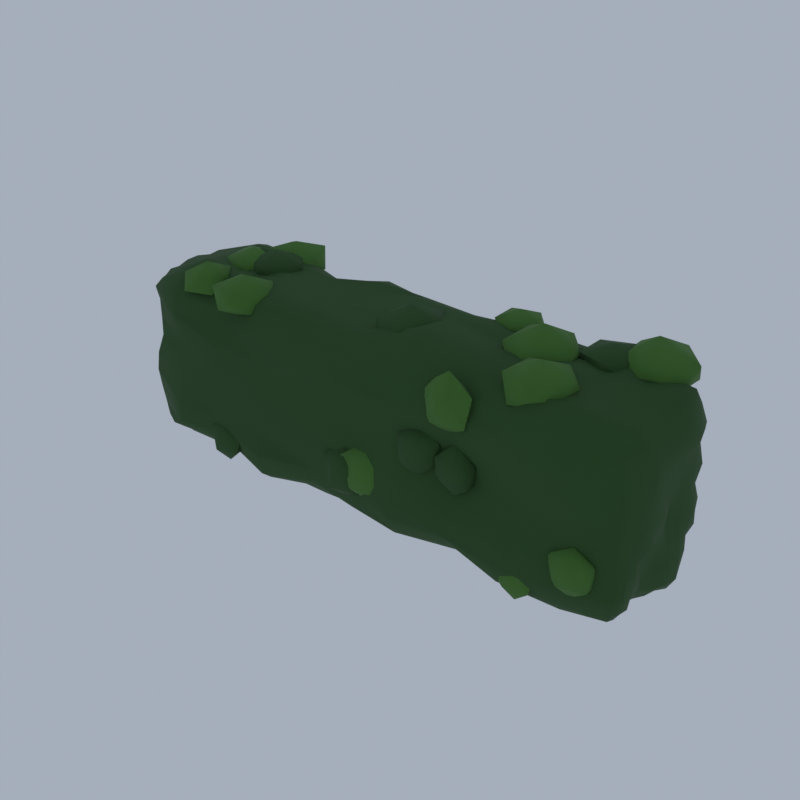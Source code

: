 # Source: A41_hedge_straight.blend  (saved by Blender 5.2.45; exported with 4.5.12 LTS)
import bpy
from mathutils import Matrix  # noqa: F401  (used for matrix-valued properties, if any)

bpy.ops.wm.read_factory_settings(use_empty=True)
scene = bpy.context.scene
scene.name = 'Scene'

# ---- collections
col_collection = bpy.data.collections.new('Collection'); scene.collection.children.link(col_collection)

# ---- materials (node trees are filled in below, after node groups)
mat_leaf_dark_leafygrass = bpy.data.materials.new('leaf_dark|LeafyGrass')
mat_leaf_dark_leafygrass.diffuse_color = (0.0231, 0.07806, 0.01347, 1.0)
mat_leaf_leafygrass = bpy.data.materials.new('leaf|LeafyGrass')
mat_leaf_leafygrass.diffuse_color = (0.05819, 0.1701, 0.0231, 1.0)

# ---- material node trees
mat_leaf_dark_leafygrass.use_nodes = True; mat_leaf_dark_leafygrass.node_tree.nodes.clear()
_N = mat_leaf_dark_leafygrass.node_tree.nodes; _L = mat_leaf_dark_leafygrass.node_tree.links
n0 = _N.new('ShaderNodeBsdfPrincipled'); n0.name = 'Principled BSDF'; n0.location = (-200, 100)
n0.inputs[0].default_value = (0.0231, 0.07806, 0.01347, 1.0)
n0.inputs[2].default_value = 0.9
n0.inputs[10].default_value = 0.005
n1 = _N.new('ShaderNodeOutputMaterial'); n1.name = 'Material Output'; n1.location = (200, 100)
_L.new(n0.outputs[0], n1.inputs[0])
n1.is_active_output = True
mat_leaf_leafygrass.use_nodes = True; mat_leaf_leafygrass.node_tree.nodes.clear()
_N = mat_leaf_leafygrass.node_tree.nodes; _L = mat_leaf_leafygrass.node_tree.links
n0 = _N.new('ShaderNodeBsdfPrincipled'); n0.name = 'Principled BSDF'; n0.location = (-200, 100)
n0.inputs[0].default_value = (0.05819, 0.1701, 0.0231, 1.0)
n0.inputs[2].default_value = 0.9
n0.inputs[10].default_value = 0.005
n1 = _N.new('ShaderNodeOutputMaterial'); n1.name = 'Material Output'; n1.location = (200, 100)
_L.new(n0.outputs[0], n1.inputs[0])
n1.is_active_output = True

# ---- world
world_world = bpy.data.worlds.new('World'); scene.world = world_world
world_world.use_nodes = True; world_world.node_tree.nodes.clear()
_N = world_world.node_tree.nodes; _L = world_world.node_tree.links
n0 = _N.new('ShaderNodeOutputWorld'); n0.name = 'World Output'; n0.location = (200, 100)
n1 = _N.new('ShaderNodeBackground'); n1.name = 'Background'; n1.location = (-200, 100)
n1.inputs[0].default_value = (0.42, 0.47, 0.55, 1.0)
n1.inputs[1].default_value = 0.9
_L.new(n1.outputs[0], n0.inputs[0])
n0.is_active_output = True
world_world.color = (0.05088, 0.05088, 0.05088)
world_world.sun_shadow_jitter_overblur = 0.0

# ---- meshes
me_hedge_straight = bpy.data.meshes.new('hedge_straight')
me_hedge_straight.from_pydata([(-5.69, -1.277, 0.5018), (-5.648, -1.235, 4.042), (-5.582, 0.997, 0.6104), (-5.546, 0.9607, 3.94), (5.686, -1.271, 0.5086), (5.571, -1.156, 3.964), (5.622, 1.035, 0.5726), (5.674, 1.087, 4.066), (-5.636, 0.8806, 0.5565), (-5.678, 0.7223, 0.5145), (-5.706, 0.5141, 0.4859), (-5.725, 0.2141, 0.4671), (-5.795, -0.08588, 0.3973), (-5.843, -0.3859, 0.3494), (-5.894, -0.6859, 0.2981), (-5.834, -0.9386, 0.3587), (-5.767, -1.137, 0.4254), (-5.748, -1.335, 0.7389), (-5.775, -1.362, 1.033), (-5.819, -1.406, 1.453), (-5.856, -1.443, 1.873), (-5.821, -1.408, 2.293), (-5.722, -1.309, 2.713), (-5.715, -1.302, 3.133), (-5.716, -1.303, 3.553), (-5.763, -1.35, 3.855), (-5.677, -1.079, 4.071), (-5.74, -0.9119, 4.134), (-5.736, -0.6859, 4.13), (-5.792, -0.3859, 4.186), (-5.802, -0.08588, 4.197), (-5.752, 0.2141, 4.147), (-5.773, 0.5141, 4.168), (-5.714, 0.7326, 4.108), (-5.616, 0.868, 4.01), (-5.655, 1.07, 3.801), (-5.737, 1.152, 3.553), (-5.837, 1.253, 3.133), (-5.861, 1.277, 2.713), (-5.735, 1.15, 2.293), (-5.81, 1.225, 1.873), (-5.829, 1.244, 1.453), (-5.792, 1.208, 1.033), (-5.691, 1.106, 0.7673), (4.801, 1.257, 0.3501), (3.601, 1.072, 0.5353), (2.401, 1.196, 0.4114), (1.201, 1.112, 0.4949), (0.001062, 1.204, 0.4033), (-1.199, 1.213, 0.3943), (-2.399, 1.163, 0.4448), (-3.599, 1.298, 0.3093), (-4.799, 1.356, 0.2518), (-4.799, 1.212, 4.192), (-3.599, 1.236, 4.216), (-2.399, 1.042, 4.022), (-1.199, 1.248, 4.227), (0.001062, 1.127, 4.106), (1.201, 1.116, 4.096), (2.401, 1.205, 4.184), (3.601, 1.181, 4.161), (4.801, 1.109, 4.088), (5.747, 1.16, 3.846), (5.818, 1.231, 3.553), (5.803, 1.216, 3.133), (5.865, 1.278, 2.713), (5.835, 1.248, 2.293), (5.916, 1.329, 1.873), (5.899, 1.313, 1.453), (5.74, 1.153, 1.033), (5.665, 1.078, 0.7816), (5.72, -1.105, 0.474), (5.71, -0.9028, 0.4842), (5.652, -0.6859, 0.5421), (5.697, -0.3859, 0.4975), (5.773, -0.08588, 0.4211), (5.813, 0.2141, 0.3812), (5.897, 0.5141, 0.2973), (5.879, 0.7792, 0.3154), (5.749, 0.952, 0.4455), (5.775, 0.9686, 4.167), (5.854, 0.772, 4.246), (5.875, 0.5141, 4.268), (5.863, 0.2141, 4.255), (5.769, -0.08588, 4.161), (5.711, -0.3859, 4.103), (5.707, -0.6859, 4.099), (5.699, -0.8996, 4.091), (5.624, -1.043, 4.016), (5.664, -1.249, 3.805), (5.669, -1.254, 3.553), (5.717, -1.302, 3.133), (5.786, -1.371, 2.713), (5.789, -1.374, 2.293), (5.793, -1.378, 1.873), (5.824, -1.408, 1.453), (5.853, -1.438, 1.033), (5.752, -1.336, 0.738), (-4.799, -1.251, 0.5278), (-3.599, -1.251, 0.5286), (-2.399, -1.413, 0.3661), (-1.199, -1.244, 0.5356), (0.001062, -1.294, 0.4849), (1.201, -1.318, 0.4608), (2.401, -1.237, 0.5418), (3.601, -1.378, 0.4015), (4.801, -1.373, 0.4066), (4.801, -1.401, 4.208), (3.601, -1.342, 4.15), (2.401, -1.232, 4.04), (1.201, -1.416, 4.224), (0.001062, -1.315, 4.123), (-1.199, -1.339, 4.147), (-2.399, -1.476, 4.284), (-3.599, -1.278, 4.085), (-4.799, -1.415, 4.222), (4.801, 1.011, 4.234), (4.801, 0.8119, 4.386), (4.801, 0.5141, 4.407), (4.801, 0.2141, 4.36), (4.801, -0.08588, 4.304), (4.801, -0.3859, 4.294), (4.801, -0.6859, 4.267), (4.801, -0.9548, 4.285), (4.801, -1.237, 4.318), (3.601, 1.043, 4.283), (3.601, 0.8005, 4.346), (3.601, 0.5141, 4.309), (3.601, 0.2141, 4.372), (3.601, -0.08588, 4.404), (3.601, -0.3859, 4.348), (3.601, -0.6859, 4.335), (3.601, -0.9722, 4.345), (3.601, -1.214, 4.282), (2.401, 1.06, 4.309), (2.401, 0.8034, 4.356), (2.401, 0.5141, 4.352), (2.401, 0.2141, 4.263), (2.401, -0.08588, 4.369), (2.401, -0.3859, 4.385), (2.401, -0.6859, 4.354), (2.401, -0.9422, 4.24), (2.401, -1.104, 4.11), (1.201, 0.9758, 4.178), (1.201, 0.8008, 4.347), (1.201, 0.5141, 4.453), (1.201, 0.2141, 4.486), (1.201, -0.08588, 4.516), (1.201, -0.3859, 4.577), (1.201, -0.6859, 4.588), (1.201, -1.015, 4.497), (1.201, -1.249, 4.336), (0.001062, 1.012, 4.234), (0.001062, 0.8156, 4.398), (0.001062, 0.5141, 4.47), (0.001062, 0.2141, 4.449), (0.001062, -0.08588, 4.403), (0.001062, -0.3859, 4.303), (0.001062, -0.6859, 4.24), (0.001062, -0.9651, 4.32), (0.001062, -1.187, 4.239), (-1.199, 1.093, 4.361), (-1.199, 0.8248, 4.431), (-1.199, 0.5141, 4.312), (-1.199, 0.2141, 4.255), (-1.199, -0.08588, 4.271), (-1.199, -0.3859, 4.291), (-1.199, -0.6859, 4.314), (-1.199, -0.9537, 4.281), (-1.199, -1.157, 4.193), (-2.399, 0.9315, 4.109), (-2.399, 0.7584, 4.198), (-2.399, 0.5141, 4.32), (-2.399, 0.2141, 4.367), (-2.399, -0.08588, 4.429), (-2.399, -0.3859, 4.439), (-2.399, -0.6859, 4.471), (-2.399, -1.005, 4.46), (-2.399, -1.297, 4.41), (-3.599, 1.063, 4.314), (-3.599, 0.8288, 4.445), (-3.599, 0.5141, 4.513), (-3.599, 0.2141, 4.461), (-3.599, -0.08588, 4.426), (-3.599, -0.3859, 4.367), (-3.599, -0.6859, 4.362), (-3.599, -0.9504, 4.269), (-3.599, -1.161, 4.198), (-4.799, 1.092, 4.359), (-4.799, 0.8285, 4.444), (-4.799, 0.5141, 4.396), (-4.799, 0.2141, 4.427), (-4.799, -0.08588, 4.412), (-4.799, -0.3859, 4.426), (-4.799, -0.6859, 4.525), (-4.799, -1.009, 4.475), (-4.799, -1.263, 4.358), (-4.799, 1.183, 0.08591), (-4.799, 0.8693, 0.0), (-4.799, 0.5141, 0.06208), (-4.799, 0.2141, 0.132), (-4.799, -0.08588, 0.1552), (-4.799, -0.3859, 0.2332), (-4.799, -0.6859, 0.2857), (-4.799, -0.948, 0.326), (-4.799, -1.13, 0.4363), (-3.599, 1.12, 0.1845), (-3.599, 0.8351, 0.1198), (-3.599, 0.5141, 0.1675), (-3.599, 0.2141, 0.2106), (-3.599, -0.08588, 0.3051), (-3.599, -0.3859, 0.4039), (-3.599, -0.6859, 0.4169), (-3.599, -0.9444, 0.3385), (-3.599, -1.141, 0.4192), (-2.399, 1.024, 0.3332), (-2.399, 0.8126, 0.1987), (-2.399, 0.5141, 0.1024), (-2.399, 0.2141, 0.145), (-2.399, -0.08588, 0.1804), (-2.399, -0.3859, 0.1866), (-2.399, -0.6859, 0.2396), (-2.399, -0.9761, 0.2274), (-2.399, -1.229, 0.2824), (-1.199, 1.023, 0.3348), (-1.199, 0.7739, 0.3341), (-1.199, 0.5141, 0.3742), (-1.199, 0.2141, 0.3833), (-1.199, -0.08588, 0.3118), (-1.199, -0.3859, 0.2215), (-1.199, -0.6859, 0.1628), (-1.199, -0.9748, 0.2322), (-1.199, -1.123, 0.4462), (0.001062, 1.054, 0.2864), (0.001062, 0.8065, 0.2199), (0.001062, 0.5141, 0.114), (0.001062, 0.2141, 0.04764), (0.001062, -0.08588, 0.09812), (0.001062, -0.3859, 0.1123), (0.001062, -0.6859, 0.2056), (0.001062, -0.9476, 0.3272), (0.001062, -1.135, 0.4287), (1.201, 1.045, 0.3001), (1.201, 0.8374, 0.1117), (1.201, 0.5141, 0.09728), (1.201, 0.2141, 0.1834), (1.201, -0.08588, 0.2723), (1.201, -0.3859, 0.3506), (1.201, -0.6859, 0.2945), (1.201, -0.9438, 0.3406), (1.201, -1.148, 0.4078), (2.401, 1.098, 0.219), (2.401, 0.8425, 0.09412), (2.401, 0.5141, 0.1558), (2.401, 0.2141, 0.2047), (2.401, -0.08588, 0.2136), (2.401, -0.3859, 0.2827), (2.401, -0.6859, 0.3072), (2.401, -0.9138, 0.4455), (2.401, -1.1, 0.4832), (3.601, 0.9351, 0.4719), (3.601, 0.7509, 0.4145), (3.601, 0.5141, 0.3938), (3.601, 0.2141, 0.2918), (3.601, -0.08588, 0.2967), (3.601, -0.3859, 0.2938), (3.601, -0.6859, 0.319), (3.601, -0.9672, 0.2589), (3.601, -1.214, 0.3055), (4.801, 1.113, 0.1952), (4.801, 0.8447, 0.08634), (4.801, 0.5141, 0.08462), (4.801, 0.2141, 0.1723), (4.801, -0.08588, 0.2251), (4.801, -0.3859, 0.246), (4.801, -0.6859, 0.2985), (4.801, -0.9743, 0.2338), (4.801, -1.217, 0.3007), (4.801, -1.529, 0.6419), (3.601, -1.632, 0.5901), (2.401, -1.388, 0.7123), (1.201, -1.609, 0.602), (0.001062, -1.507, 0.6529), (-1.199, -1.377, 0.7176), (-2.399, -1.666, 0.5734), (-3.599, -1.383, 0.7148), (-4.799, -1.458, 0.6771), (4.801, -1.688, 1.033), (3.601, -1.833, 1.033), (2.401, -1.648, 1.033), (1.201, -1.833, 1.033), (0.001062, -1.532, 1.033), (-1.199, -1.426, 1.033), (-2.399, -1.771, 1.033), (-3.599, -1.506, 1.033), (-4.799, -1.776, 1.033), (4.801, -1.614, 1.453), (3.601, -1.784, 1.453), (2.401, -1.566, 1.453), (1.201, -1.825, 1.453), (0.001062, -1.679, 1.453), (-1.199, -1.577, 1.453), (-2.399, -1.654, 1.453), (-3.599, -1.713, 1.453), (-4.799, -1.751, 1.453), (4.801, -1.569, 1.873), (3.601, -1.618, 1.873), (2.401, -1.424, 1.873), (1.201, -1.796, 1.873), (0.001062, -1.653, 1.873), (-1.199, -1.624, 1.873), (-2.399, -1.694, 1.873), (-3.599, -1.748, 1.873), (-4.799, -1.601, 1.873), (4.801, -1.638, 2.293), (3.601, -1.496, 2.293), (2.401, -1.376, 2.293), (1.201, -1.709, 2.293), (0.001062, -1.583, 2.293), (-1.199, -1.795, 2.293), (-2.399, -1.686, 2.293), (-3.599, -1.681, 2.293), (-4.799, -1.498, 2.293), (4.801, -1.699, 2.713), (3.601, -1.56, 2.713), (2.401, -1.446, 2.713), (1.201, -1.633, 2.713), (0.001062, -1.634, 2.713), (-1.199, -1.706, 2.713), (-2.399, -1.638, 2.713), (-3.599, -1.714, 2.713), (-4.799, -1.406, 2.713), (4.801, -1.727, 3.133), (3.601, -1.664, 3.133), (2.401, -1.578, 3.133), (1.201, -1.673, 3.133), (0.001062, -1.72, 3.133), (-1.199, -1.666, 3.133), (-2.399, -1.633, 3.133), (-3.599, -1.622, 3.133), (-4.799, -1.558, 3.133), (4.801, -1.655, 3.553), (3.601, -1.629, 3.553), (2.401, -1.664, 3.553), (1.201, -1.821, 3.553), (0.001062, -1.781, 3.553), (-1.199, -1.678, 3.553), (-2.399, -1.67, 3.553), (-3.599, -1.403, 3.553), (-4.799, -1.696, 3.553), (4.801, -1.52, 3.94), (3.601, -1.491, 3.926), (2.401, -1.423, 3.892), (1.201, -1.641, 4.001), (0.001062, -1.532, 3.946), (-1.199, -1.567, 3.964), (-2.399, -1.62, 3.99), (-3.599, -1.336, 3.849), (-4.799, -1.62, 3.991), (5.794, 0.9809, 0.7169), (5.968, 0.8047, 0.6298), (6.06, 0.5141, 0.5839), (6.01, 0.2141, 0.6089), (5.929, -0.08588, 0.6493), (5.789, -0.3859, 0.7191), (5.776, -0.6859, 0.7259), (5.88, -0.9512, 0.674), (5.852, -1.19, 0.6877), (5.844, 1.013, 1.033), (6.014, 0.8177, 1.033), (6.057, 0.5141, 1.033), (6.002, 0.2141, 1.033), (5.874, -0.08588, 1.033), (5.819, -0.3859, 1.033), (5.898, -0.6859, 1.033), (5.941, -0.9686, 1.033), (5.934, -1.243, 1.033), (6.001, 1.114, 1.453), (5.998, 0.8133, 1.453), (5.997, 0.5141, 1.453), (5.948, 0.2141, 1.453), (5.915, -0.08588, 1.453), (5.858, -0.3859, 1.453), (5.874, -0.6859, 1.453), (5.983, -0.9808, 1.453), (5.957, -1.258, 1.453), (5.987, 1.105, 1.873), (6.046, 0.8269, 1.873), (5.989, 0.5141, 1.873), (5.855, 0.2141, 1.873), (5.966, -0.08588, 1.873), (5.976, -0.3859, 1.873), (6.084, -0.6859, 1.873), (5.95, -0.9713, 1.873), (5.863, -1.197, 1.873), (5.935, 1.072, 2.293), (5.949, 0.7991, 2.293), (5.917, 0.5141, 2.293), (5.897, 0.2141, 2.293), (6.007, -0.08588, 2.293), (6.066, -0.3859, 2.293), (6.046, -0.6859, 2.293), (5.989, -0.9826, 2.293), (5.86, -1.195, 2.293), (6.003, 1.115, 2.713), (5.997, 0.813, 2.713), (5.942, 0.5141, 2.713), (5.994, 0.2141, 2.713), (5.957, -0.08588, 2.713), (6.021, -0.3859, 2.713), (6.033, -0.6859, 2.713), (5.957, -0.9733, 2.713), (5.844, -1.185, 2.713), (5.932, 1.069, 3.133), (6.002, 0.8144, 3.133), (6.003, 0.5141, 3.133), (5.988, 0.2141, 3.133), (5.99, -0.08588, 3.133), (6.015, -0.3859, 3.133), (6.039, -0.6859, 3.133), (5.937, -0.9677, 3.133), (5.823, -1.171, 3.133), (5.981, 1.101, 3.553), (6.08, 0.8368, 3.553), (6.154, 0.5141, 3.553), (6.134, 0.2141, 3.553), (6.106, -0.08588, 3.553), (6.037, -0.3859, 3.553), (5.989, -0.6859, 3.553), (5.849, -0.9423, 3.553), (5.742, -1.119, 3.553), (5.877, 1.035, 3.911), (5.956, 0.8012, 3.951), (6.01, 0.5141, 3.978), (6.052, 0.2141, 3.999), (5.967, -0.08588, 3.956), (5.908, -0.3859, 3.927), (5.89, -0.6859, 3.918), (5.87, -0.9484, 3.908), (5.756, -1.128, 3.851), (-4.799, 1.486, 0.5773), (-3.599, 1.402, 0.6193), (-2.399, 1.328, 0.6563), (-1.199, 1.381, 0.6301), (0.001062, 1.252, 0.6941), (1.201, 1.237, 0.7021), (2.401, 1.276, 0.6823), (3.601, 1.221, 0.7097), (4.801, 1.303, 0.6688), (-4.799, 1.43, 1.033), (-3.599, 1.454, 1.033), (-2.399, 1.358, 1.033), (-1.199, 1.53, 1.033), (0.001062, 1.23, 1.033), (1.201, 1.326, 1.033), (2.401, 1.444, 1.033), (3.601, 1.348, 1.033), (4.801, 1.548, 1.033), (-4.799, 1.332, 1.453), (-3.599, 1.418, 1.453), (-2.399, 1.353, 1.453), (-1.199, 1.394, 1.453), (0.001062, 1.324, 1.453), (1.201, 1.347, 1.453), (2.401, 1.473, 1.453), (3.601, 1.514, 1.453), (4.801, 1.633, 1.453), (-4.799, 1.44, 1.873), (-3.599, 1.406, 1.873), (-2.399, 1.471, 1.873), (-1.199, 1.302, 1.873), (0.001062, 1.489, 1.873), (1.201, 1.364, 1.873), (2.401, 1.432, 1.873), (3.601, 1.491, 1.873), (4.801, 1.528, 1.873), (-4.799, 1.407, 2.293), (-3.599, 1.441, 2.293), (-2.399, 1.442, 2.293), (-1.199, 1.407, 2.293), (0.001062, 1.431, 2.293), (1.201, 1.487, 2.293), (2.401, 1.347, 2.293), (3.601, 1.392, 2.293), (4.801, 1.38, 2.293), (-4.799, 1.304, 2.713), (-3.599, 1.497, 2.713), (-2.399, 1.312, 2.713), (-1.199, 1.478, 2.713), (0.001062, 1.367, 2.713), (1.201, 1.529, 2.713), (2.401, 1.43, 2.713), (3.601, 1.273, 2.713), (4.801, 1.286, 2.713), (-4.799, 1.255, 3.133), (-3.599, 1.53, 3.133), (-2.399, 1.429, 3.133), (-1.199, 1.418, 3.133), (0.001062, 1.316, 3.133), (1.201, 1.529, 3.133), (2.401, 1.526, 3.133), (3.601, 1.351, 3.133), (4.801, 1.423, 3.133), (-4.799, 1.438, 3.553), (-3.599, 1.522, 3.553), (-2.399, 1.395, 3.553), (-1.199, 1.502, 3.553), (0.001062, 1.354, 3.553), (1.201, 1.379, 3.553), (2.401, 1.496, 3.553), (3.601, 1.422, 3.553), (4.801, 1.378, 3.553), (-4.799, 1.379, 3.956), (-3.599, 1.386, 3.959), (-2.399, 1.171, 3.852), (-1.199, 1.425, 3.979), (0.001062, 1.272, 3.902), (1.201, 1.244, 3.888), (2.401, 1.31, 3.921), (3.601, 1.363, 3.948), (4.801, 1.249, 3.891), (-5.892, -1.217, 0.6668), (-6.036, -0.9965, 0.5948), (-6.051, -0.6859, 0.5872), (-5.935, -0.3859, 0.6453), (-5.937, -0.08588, 0.6444), (-5.883, 0.2141, 0.671), (-5.858, 0.5141, 0.684), (-5.85, 0.7716, 0.6878), (-5.778, 0.9723, 0.7236), (-5.866, -1.2, 1.033), (-6.012, -0.9897, 1.033), (-6.103, -0.6859, 1.033), (-6.059, -0.3859, 1.033), (-6.058, -0.08588, 1.033), (-6.056, 0.2141, 1.033), (-6.068, 0.5141, 1.033), (-5.987, 0.8108, 1.033), (-5.88, 1.038, 1.033), (-5.887, -1.214, 1.453), (-6.024, -0.9931, 1.453), (-6.092, -0.6859, 1.453), (-6.051, -0.3859, 1.453), (-6.039, -0.08588, 1.453), (-5.975, 0.2141, 1.453), (-5.995, 0.5141, 1.453), (-5.99, 0.8116, 1.453), (-5.931, 1.071, 1.453), (-5.946, -1.252, 1.873), (-6.006, -0.988, 1.873), (-5.969, -0.6859, 1.873), (-5.989, -0.3859, 1.873), (-6.032, -0.08588, 1.873), (-5.908, 0.2141, 1.873), (-5.93, 0.5141, 1.873), (-5.925, 0.7931, 1.873), (-5.885, 1.041, 1.873), (-5.919, -1.235, 2.293), (-5.937, -0.9682, 2.293), (-5.948, -0.6859, 2.293), (-5.971, -0.3859, 2.293), (-5.97, -0.08588, 2.293), (-5.956, 0.2141, 2.293), (-5.985, 0.5141, 2.293), (-5.907, 0.7879, 2.293), (-5.801, 0.987, 2.293), (-5.747, -1.124, 2.713), (-5.766, -0.9194, 2.713), (-5.893, -0.6859, 2.713), (-6.03, -0.3859, 2.713), (-6.116, -0.08588, 2.713), (-6.138, 0.2141, 2.713), (-6.147, 0.5141, 2.713), (-6.004, 0.8156, 2.713), (-5.955, 1.086, 2.713), (-5.794, -1.154, 3.133), (-5.832, -0.9382, 3.133), (-5.872, -0.6859, 3.133), (-5.963, -0.3859, 3.133), (-6.03, -0.08588, 3.133), (-6.109, 0.2141, 3.133), (-6.154, 0.5141, 3.133), (-6.061, 0.8319, 3.133), (-5.961, 1.09, 3.133), (-5.828, -1.176, 3.553), (-5.941, -0.9693, 3.553), (-5.906, -0.6859, 3.553), (-5.929, -0.3859, 3.553), (-5.974, -0.08588, 3.553), (-5.981, 0.2141, 3.553), (-6.061, 0.5141, 3.553), (-6.056, 0.8304, 3.553), (-5.879, 1.037, 3.553), (-5.816, -1.168, 3.882), (-5.861, -0.9465, 3.904), (-5.853, -0.6859, 3.9), (-5.924, -0.3859, 3.936), (-5.968, -0.08588, 3.958), (-5.939, 0.2141, 3.943), (-5.963, 0.5141, 3.955), (-5.875, 0.7788, 3.911), (-5.738, 0.9464, 3.843), (-3.673, 0.9073, 3.857), (-3.127, 0.511, 4.091), (-3.858, 0.3366, 4.113), (-4.339, 0.9073, 4.093), (-3.858, 1.478, 4.113), (-3.175, 1.269, 4.109), (-3.497, 0.3668, 4.464), (-4.287, 0.4606, 4.521), (-4.22, 1.305, 4.496), (-3.455, 1.576, 4.504), (-3.117, 0.9073, 4.46), (-3.673, 0.9073, 4.736), (0.5847, -0.3654, 3.81), (1.146, -0.7729, 4.085), (0.3647, -1.043, 4.08), (-0.1969, -0.3654, 4.059), (0.3616, 0.3213, 4.077), (1.208, 0.08715, 4.062), (0.7719, -0.9416, 4.475), (0.03957, -0.7614, 4.495), (0.06889, 0.009385, 4.485), (0.8106, 0.3299, 4.513), (1.258, -0.3654, 4.495), (0.5847, -0.3654, 4.784), (3.094, 0.3019, 3.823), (3.722, -0.1543, 4.06), (2.856, -0.4322, 4.062), (2.343, 0.3019, 4.068), (2.9, 0.9001, 4.105), (3.716, 0.7532, 4.063), (3.3, -0.3311, 4.493), (2.495, -0.1335, 4.516), (2.487, 0.7435, 4.519), (3.312, 0.9719, 4.505), (3.79, 0.3019, 4.502), (3.094, 0.3019, 4.858), (4.938, 1.082, 3.8), (5.538, 0.646, 4.071), (4.698, 0.3441, 4.061), (4.225, 1.082, 4.079), (4.681, 1.872, 4.044), (5.567, 1.539, 4.06), (5.184, 0.3253, 4.532), (4.417, 0.7037, 4.486), (4.391, 1.48, 4.496), (5.169, 1.794, 4.518), (5.755, 1.082, 4.538), (4.938, 1.082, 4.875), (-3.656, 0.2853, 3.82), (-3.103, -0.1167, 4.088), (-3.863, -0.3523, 4.092), (-4.363, 0.2853, 4.081), (-3.856, 0.8992, 4.1), (-3.152, 0.6517, 4.106), (-3.434, -0.3981, 4.509), (-4.158, -0.07891, 4.479), (-4.175, 0.6623, 4.486), (-3.46, 0.8902, 4.484), (-2.952, 0.2853, 4.505), (-3.656, 0.2853, 4.722), (-4.181, 0.1247, 3.861), (-3.647, -0.2635, 4.095), (-4.374, -0.469, 4.106), (-4.776, 0.1247, 4.115), (-4.369, 0.7038, 4.111), (-3.69, 0.4816, 4.111), (-3.985, -0.4777, 4.483), (-4.654, -0.2189, 4.469), (-4.744, 0.5341, 4.502), (-3.997, 0.6906, 4.472), (-3.573, 0.1247, 4.476), (-4.181, 0.1247, 4.688), (3.753, -0.7678, 3.858), (4.3, -1.166, 4.09), (3.53, -1.452, 4.078), (3.058, -0.7678, 4.085), (3.529, -0.07868, 4.076), (4.356, -0.3292, 4.069), (3.962, -1.411, 4.496), (3.207, -1.164, 4.496), (3.242, -0.3968, 4.483), (3.946, -0.1733, 4.481), (4.43, -0.7678, 4.497), (3.753, -0.7678, 4.735), (-4.124, 0.322, 3.925), (-3.731, 0.03622, 4.147), (-4.27, -0.1289, 4.151), (-4.615, 0.322, 4.146), (-4.284, 0.8156, 4.138), (-3.752, 0.5919, 4.156), (-3.98, -0.1194, 4.433), (-4.559, 0.005948, 4.455), (-4.53, 0.6169, 4.444), (-3.952, 0.8505, 4.46), (-3.56, 0.322, 4.463), (-4.124, 0.322, 4.649), (2.078, 1.066, 3.957), (2.525, 0.7418, 4.128), (1.927, 0.5989, 4.146), (1.553, 1.066, 4.136), (1.922, 1.547, 4.142), (2.495, 1.369, 4.139), (2.229, 0.6012, 4.44), (1.682, 0.7781, 4.44), (1.665, 1.366, 4.447), (2.229, 1.531, 4.44), (2.534, 1.066, 4.43), (2.078, 1.066, 4.626), (-3.02, -1.223, 3.832), (-2.542, -1.571, 4.116), (-3.212, -1.812, 4.108), (-3.652, -1.223, 4.104), (-3.23, -0.5779, 4.09), (-2.48, -0.8306, 4.093), (-2.831, -1.805, 4.477), (-3.565, -1.619, 4.495), (-3.579, -0.8172, 4.501), (-2.831, -0.639, 4.478), (-2.431, -1.223, 4.47), (-3.02, -1.223, 4.737), (4.267, 0.7458, 3.893), (4.721, 0.4158, 4.125), (4.101, 0.236, 4.133), (3.757, 0.7458, 4.14), (4.09, 1.288, 4.122), (4.749, 1.097, 4.114), (4.456, 0.1628, 4.477), (3.778, 0.3904, 4.475), (3.78, 1.099, 4.474), (4.462, 1.346, 4.483), (4.817, 0.7458, 4.458), (4.267, 0.7458, 4.653), (-4.325, -1.061, 3.944), (-3.876, -1.388, 4.127), (-4.496, -1.586, 4.128), (-4.802, -1.061, 4.15), (-4.471, -0.612, 4.152), (-3.948, -0.7874, 4.153), (-4.194, -1.466, 4.421), (-4.718, -1.347, 4.439), (-4.772, -0.7368, 4.459), (-4.158, -0.5461, 4.456), (-3.803, -1.061, 4.45), (-4.325, -1.061, 4.668), (3.956, -1.536, 0.3039), (4.307, -1.676, 0.641), (3.824, -1.759, 0.6451), (3.502, -1.536, 0.6315), (3.829, -1.321, 0.6533), (4.276, -1.408, 0.6604), (4.087, -1.758, 1.071), (3.608, -1.675, 1.073), (3.585, -1.388, 1.088), (4.097, -1.296, 1.088), (4.384, -1.536, 1.072), (3.956, -1.536, 1.407), (4.904, 1.364, 1.451), (5.386, 1.172, 1.773), (4.742, 1.09, 1.808), (4.336, 1.364, 1.786), (4.738, 1.645, 1.802), (5.301, 1.523, 1.825), (5.075, 1.075, 2.346), (4.456, 1.185, 2.347), (4.448, 1.547, 2.352), (5.086, 1.671, 2.364), (5.432, 1.364, 2.334), (4.904, 1.364, 2.776), (4.185, 1.364, 1.226), (4.533, 1.225, 1.544), (4.051, 1.137, 1.542), (3.713, 1.364, 1.523), (4.037, 1.615, 1.519), (4.561, 1.515, 1.526), (4.319, 1.138, 1.975), (3.844, 1.228, 1.969), (3.799, 1.518, 1.998), (4.325, 1.601, 1.985), (4.637, 1.364, 1.985), (4.185, 1.364, 2.252), (2.379, -1.536, 3.175), (2.863, -1.729, 3.454), (2.196, -1.846, 3.456), (1.83, -1.536, 3.478), (2.184, -1.205, 3.437), (2.787, -1.373, 3.501), (2.552, -1.829, 4.033), (1.98, -1.695, 4.0), (1.915, -1.35, 4.04), (2.539, -1.265, 4.011), (2.879, -1.536, 4.003), (2.379, -1.536, 4.385), (1.711, -1.536, 2.019), (2.082, -1.684, 2.391), (1.544, -1.819, 2.35), (1.181, -1.536, 2.356), (1.585, -1.322, 2.416), (2.135, -1.367, 2.359), (1.86, -1.788, 2.862), (1.342, -1.683, 2.849), (1.327, -1.382, 2.858), (1.849, -1.302, 2.844), (2.195, -1.536, 2.863), (1.711, -1.536, 3.126), (5.08, -1.536, 0.8939), (5.462, -1.689, 1.219), (4.924, -1.8, 1.203), (4.599, -1.536, 1.215), (4.921, -1.268, 1.199), (5.45, -1.388, 1.226), (5.225, -1.782, 1.69), (4.686, -1.693, 1.698), (4.683, -1.377, 1.7), (5.225, -1.29, 1.69), (5.506, -1.536, 1.668), (5.08, -1.536, 1.926), (1.981, 1.364, 2.692), (2.328, 1.225, 2.945), (1.852, 1.147, 2.952), (1.584, 1.364, 2.962), (1.835, 1.611, 2.924), (2.312, 1.496, 2.955), (2.114, 1.138, 3.376), (1.638, 1.227, 3.372), (1.62, 1.508, 3.383), (2.106, 1.577, 3.364), (2.372, 1.364, 3.356), (1.981, 1.364, 3.564), (0.4645, -1.536, 0.9949), (0.9487, -1.729, 1.325), (0.2806, -1.847, 1.327), (-0.209, -1.536, 1.287), (0.2577, -1.186, 1.29), (1.012, -1.317, 1.286), (0.6479, -1.846, 1.921), (-0.03879, -1.737, 1.935), (-0.02512, -1.34, 1.927), (0.6382, -1.242, 1.905), (1.108, -1.536, 1.946), (0.4645, -1.536, 2.314), (3.388, 1.364, 2.646), (3.799, 1.2, 2.902), (3.24, 1.113, 2.916), (2.962, 1.364, 2.943), (3.252, 1.595, 2.936), (3.748, 1.508, 2.934), (3.513, 1.152, 3.359), (2.999, 1.209, 3.397), (3.07, 1.491, 3.353), (3.522, 1.591, 3.374), (3.808, 1.364, 3.366), (3.388, 1.364, 3.719), (2.553, -1.536, 1.948), (2.913, -1.679, 2.228), (2.43, -1.745, 2.25), (2.098, -1.536, 2.222), (2.41, -1.293, 2.218), (2.915, -1.391, 2.226), (2.699, -1.782, 2.685), (2.202, -1.676, 2.667), (2.165, -1.381, 2.69), (2.706, -1.277, 2.698), (3.003, -1.536, 2.675), (2.553, -1.536, 3.0), (-3.512, -1.536, 0.4399), (-3.141, -1.684, 0.7572), (-3.662, -1.791, 0.743), (-3.995, -1.536, 0.7452), (-3.653, -1.297, 0.7579), (-3.183, -1.404, 0.7827), (-3.383, -1.754, 1.195), (-3.869, -1.678, 1.207), (-3.833, -1.407, 1.185), (-3.355, -1.271, 1.24), (-3.091, -1.536, 1.197), (-3.512, -1.536, 1.488), (-0.07828, -1.536, 0.8925), (0.3907, -1.723, 1.189), (-0.2769, -1.872, 1.157), (-0.6299, -1.536, 1.203), (-0.2509, -1.244, 1.199), (0.3369, -1.37, 1.222), (0.1175, -1.867, 1.795), (-0.5323, -1.717, 1.759), (-0.5517, -1.347, 1.771), (0.0917, -1.248, 1.753), (0.4068, -1.536, 1.721), (-0.07828, -1.536, 2.158), (3.55, 1.364, 2.017), (4.011, 1.18, 2.304), (3.367, 1.055, 2.294), (2.989, 1.364, 2.309), (3.367, 1.673, 2.294), (4.022, 1.553, 2.298), (3.719, 1.077, 2.864), (3.092, 1.181, 2.873), (3.048, 1.565, 2.9), (3.714, 1.642, 2.855), (4.017, 1.364, 2.823), (3.55, 1.364, 3.172), (-1.179, 1.364, 2.926), (-0.6801, 1.165, 3.166), (-1.367, 1.045, 3.17), (-1.779, 1.364, 3.174), (-1.349, 1.653, 3.198), (-0.7124, 1.55, 3.186), (-0.9882, 1.042, 3.783), (-1.647, 1.177, 3.764), (-1.724, 1.582, 3.812), (-1.023, 1.627, 3.726), (-0.6114, 1.364, 3.758), (-1.179, 1.364, 4.172)], [], [(601, 34, 3, 35), (520, 61, 7, 62), (439, 88, 5, 89), (358, 115, 1, 25), (277, 71, 4, 106), (196, 26, 1, 115), (88, 124, 107, 5), (124, 133, 108, 107), (133, 142, 109, 108), (142, 151, 110, 109), (151, 160, 111, 110), (160, 169, 112, 111), (169, 178, 113, 112), (178, 187, 114, 113), (187, 196, 115, 114), (7, 61, 116, 80), (80, 116, 117, 81), (81, 117, 118, 82), (82, 118, 119, 83), (83, 119, 120, 84), (84, 120, 121, 85), (85, 121, 122, 86), (86, 122, 123, 87), (87, 123, 124, 88), (61, 60, 125, 116), (116, 125, 126, 117), (117, 126, 127, 118), (118, 127, 128, 119), (119, 128, 129, 120), (120, 129, 130, 121), (121, 130, 131, 122), (122, 131, 132, 123), (123, 132, 133, 124), (60, 59, 134, 125), (125, 134, 135, 126), (126, 135, 136, 127), (127, 136, 137, 128), (128, 137, 138, 129), (129, 138, 139, 130), (130, 139, 140, 131), (131, 140, 141, 132), (132, 141, 142, 133), (59, 58, 143, 134), (134, 143, 144, 135), (135, 144, 145, 136), (136, 145, 146, 137), (137, 146, 147, 138), (138, 147, 148, 139), (139, 148, 149, 140), (140, 149, 150, 141), (141, 150, 151, 142), (58, 57, 152, 143), (143, 152, 153, 144), (144, 153, 154, 145), (145, 154, 155, 146), (146, 155, 156, 147), (147, 156, 157, 148), (148, 157, 158, 149), (149, 158, 159, 150), (150, 159, 160, 151), (57, 56, 161, 152), (152, 161, 162, 153), (153, 162, 163, 154), (154, 163, 164, 155), (155, 164, 165, 156), (156, 165, 166, 157), (157, 166, 167, 158), (158, 167, 168, 159), (159, 168, 169, 160), (56, 55, 170, 161), (161, 170, 171, 162), (162, 171, 172, 163), (163, 172, 173, 164), (164, 173, 174, 165), (165, 174, 175, 166), (166, 175, 176, 167), (167, 176, 177, 168), (168, 177, 178, 169), (55, 54, 179, 170), (170, 179, 180, 171), (171, 180, 181, 172), (172, 181, 182, 173), (173, 182, 183, 174), (174, 183, 184, 175), (175, 184, 185, 176), (176, 185, 186, 177), (177, 186, 187, 178), (54, 53, 188, 179), (179, 188, 189, 180), (180, 189, 190, 181), (181, 190, 191, 182), (182, 191, 192, 183), (183, 192, 193, 184), (184, 193, 194, 185), (185, 194, 195, 186), (186, 195, 196, 187), (53, 3, 34, 188), (188, 34, 33, 189), (189, 33, 32, 190), (190, 32, 31, 191), (191, 31, 30, 192), (192, 30, 29, 193), (193, 29, 28, 194), (194, 28, 27, 195), (195, 27, 26, 196), (16, 205, 98, 0), (205, 214, 99, 98), (214, 223, 100, 99), (223, 232, 101, 100), (232, 241, 102, 101), (241, 250, 103, 102), (250, 259, 104, 103), (259, 268, 105, 104), (268, 277, 106, 105), (2, 52, 197, 8), (8, 197, 198, 9), (9, 198, 199, 10), (10, 199, 200, 11), (11, 200, 201, 12), (12, 201, 202, 13), (13, 202, 203, 14), (14, 203, 204, 15), (15, 204, 205, 16), (52, 51, 206, 197), (197, 206, 207, 198), (198, 207, 208, 199), (199, 208, 209, 200), (200, 209, 210, 201), (201, 210, 211, 202), (202, 211, 212, 203), (203, 212, 213, 204), (204, 213, 214, 205), (51, 50, 215, 206), (206, 215, 216, 207), (207, 216, 217, 208), (208, 217, 218, 209), (209, 218, 219, 210), (210, 219, 220, 211), (211, 220, 221, 212), (212, 221, 222, 213), (213, 222, 223, 214), (50, 49, 224, 215), (215, 224, 225, 216), (216, 225, 226, 217), (217, 226, 227, 218), (218, 227, 228, 219), (219, 228, 229, 220), (220, 229, 230, 221), (221, 230, 231, 222), (222, 231, 232, 223), (49, 48, 233, 224), (224, 233, 234, 225), (225, 234, 235, 226), (226, 235, 236, 227), (227, 236, 237, 228), (228, 237, 238, 229), (229, 238, 239, 230), (230, 239, 240, 231), (231, 240, 241, 232), (48, 47, 242, 233), (233, 242, 243, 234), (234, 243, 244, 235), (235, 244, 245, 236), (236, 245, 246, 237), (237, 246, 247, 238), (238, 247, 248, 239), (239, 248, 249, 240), (240, 249, 250, 241), (47, 46, 251, 242), (242, 251, 252, 243), (243, 252, 253, 244), (244, 253, 254, 245), (245, 254, 255, 246), (246, 255, 256, 247), (247, 256, 257, 248), (248, 257, 258, 249), (249, 258, 259, 250), (46, 45, 260, 251), (251, 260, 261, 252), (252, 261, 262, 253), (253, 262, 263, 254), (254, 263, 264, 255), (255, 264, 265, 256), (256, 265, 266, 257), (257, 266, 267, 258), (258, 267, 268, 259), (45, 44, 269, 260), (260, 269, 270, 261), (261, 270, 271, 262), (262, 271, 272, 263), (263, 272, 273, 264), (264, 273, 274, 265), (265, 274, 275, 266), (266, 275, 276, 267), (267, 276, 277, 268), (44, 6, 79, 269), (269, 79, 78, 270), (270, 78, 77, 271), (271, 77, 76, 272), (272, 76, 75, 273), (273, 75, 74, 274), (274, 74, 73, 275), (275, 73, 72, 276), (276, 72, 71, 277), (98, 286, 17, 0), (286, 295, 18, 17), (295, 304, 19, 18), (304, 313, 20, 19), (313, 322, 21, 20), (322, 331, 22, 21), (331, 340, 23, 22), (340, 349, 24, 23), (349, 358, 25, 24), (4, 97, 278, 106), (106, 278, 279, 105), (105, 279, 280, 104), (104, 280, 281, 103), (103, 281, 282, 102), (102, 282, 283, 101), (101, 283, 284, 100), (100, 284, 285, 99), (99, 285, 286, 98), (97, 96, 287, 278), (278, 287, 288, 279), (279, 288, 289, 280), (280, 289, 290, 281), (281, 290, 291, 282), (282, 291, 292, 283), (283, 292, 293, 284), (284, 293, 294, 285), (285, 294, 295, 286), (96, 95, 296, 287), (287, 296, 297, 288), (288, 297, 298, 289), (289, 298, 299, 290), (290, 299, 300, 291), (291, 300, 301, 292), (292, 301, 302, 293), (293, 302, 303, 294), (294, 303, 304, 295), (95, 94, 305, 296), (296, 305, 306, 297), (297, 306, 307, 298), (298, 307, 308, 299), (299, 308, 309, 300), (300, 309, 310, 301), (301, 310, 311, 302), (302, 311, 312, 303), (303, 312, 313, 304), (94, 93, 314, 305), (305, 314, 315, 306), (306, 315, 316, 307), (307, 316, 317, 308), (308, 317, 318, 309), (309, 318, 319, 310), (310, 319, 320, 311), (311, 320, 321, 312), (312, 321, 322, 313), (93, 92, 323, 314), (314, 323, 324, 315), (315, 324, 325, 316), (316, 325, 326, 317), (317, 326, 327, 318), (318, 327, 328, 319), (319, 328, 329, 320), (320, 329, 330, 321), (321, 330, 331, 322), (92, 91, 332, 323), (323, 332, 333, 324), (324, 333, 334, 325), (325, 334, 335, 326), (326, 335, 336, 327), (327, 336, 337, 328), (328, 337, 338, 329), (329, 338, 339, 330), (330, 339, 340, 331), (91, 90, 341, 332), (332, 341, 342, 333), (333, 342, 343, 334), (334, 343, 344, 335), (335, 344, 345, 336), (336, 345, 346, 337), (337, 346, 347, 338), (338, 347, 348, 339), (339, 348, 349, 340), (90, 89, 350, 341), (341, 350, 351, 342), (342, 351, 352, 343), (343, 352, 353, 344), (344, 353, 354, 345), (345, 354, 355, 346), (346, 355, 356, 347), (347, 356, 357, 348), (348, 357, 358, 349), (89, 5, 107, 350), (350, 107, 108, 351), (351, 108, 109, 352), (352, 109, 110, 353), (353, 110, 111, 354), (354, 111, 112, 355), (355, 112, 113, 356), (356, 113, 114, 357), (357, 114, 115, 358), (71, 367, 97, 4), (367, 376, 96, 97), (376, 385, 95, 96), (385, 394, 94, 95), (394, 403, 93, 94), (403, 412, 92, 93), (412, 421, 91, 92), (421, 430, 90, 91), (430, 439, 89, 90), (6, 70, 359, 79), (79, 359, 360, 78), (78, 360, 361, 77), (77, 361, 362, 76), (76, 362, 363, 75), (75, 363, 364, 74), (74, 364, 365, 73), (73, 365, 366, 72), (72, 366, 367, 71), (70, 69, 368, 359), (359, 368, 369, 360), (360, 369, 370, 361), (361, 370, 371, 362), (362, 371, 372, 363), (363, 372, 373, 364), (364, 373, 374, 365), (365, 374, 375, 366), (366, 375, 376, 367), (69, 68, 377, 368), (368, 377, 378, 369), (369, 378, 379, 370), (370, 379, 380, 371), (371, 380, 381, 372), (372, 381, 382, 373), (373, 382, 383, 374), (374, 383, 384, 375), (375, 384, 385, 376), (68, 67, 386, 377), (377, 386, 387, 378), (378, 387, 388, 379), (379, 388, 389, 380), (380, 389, 390, 381), (381, 390, 391, 382), (382, 391, 392, 383), (383, 392, 393, 384), (384, 393, 394, 385), (67, 66, 395, 386), (386, 395, 396, 387), (387, 396, 397, 388), (388, 397, 398, 389), (389, 398, 399, 390), (390, 399, 400, 391), (391, 400, 401, 392), (392, 401, 402, 393), (393, 402, 403, 394), (66, 65, 404, 395), (395, 404, 405, 396), (396, 405, 406, 397), (397, 406, 407, 398), (398, 407, 408, 399), (399, 408, 409, 400), (400, 409, 410, 401), (401, 410, 411, 402), (402, 411, 412, 403), (65, 64, 413, 404), (404, 413, 414, 405), (405, 414, 415, 406), (406, 415, 416, 407), (407, 416, 417, 408), (408, 417, 418, 409), (409, 418, 419, 410), (410, 419, 420, 411), (411, 420, 421, 412), (64, 63, 422, 413), (413, 422, 423, 414), (414, 423, 424, 415), (415, 424, 425, 416), (416, 425, 426, 417), (417, 426, 427, 418), (418, 427, 428, 419), (419, 428, 429, 420), (420, 429, 430, 421), (63, 62, 431, 422), (422, 431, 432, 423), (423, 432, 433, 424), (424, 433, 434, 425), (425, 434, 435, 426), (426, 435, 436, 427), (427, 436, 437, 428), (428, 437, 438, 429), (429, 438, 439, 430), (62, 7, 80, 431), (431, 80, 81, 432), (432, 81, 82, 433), (433, 82, 83, 434), (434, 83, 84, 435), (435, 84, 85, 436), (436, 85, 86, 437), (437, 86, 87, 438), (438, 87, 88, 439), (44, 448, 70, 6), (448, 457, 69, 70), (457, 466, 68, 69), (466, 475, 67, 68), (475, 484, 66, 67), (484, 493, 65, 66), (493, 502, 64, 65), (502, 511, 63, 64), (511, 520, 62, 63), (2, 43, 440, 52), (52, 440, 441, 51), (51, 441, 442, 50), (50, 442, 443, 49), (49, 443, 444, 48), (48, 444, 445, 47), (47, 445, 446, 46), (46, 446, 447, 45), (45, 447, 448, 44), (43, 42, 449, 440), (440, 449, 450, 441), (441, 450, 451, 442), (442, 451, 452, 443), (443, 452, 453, 444), (444, 453, 454, 445), (445, 454, 455, 446), (446, 455, 456, 447), (447, 456, 457, 448), (42, 41, 458, 449), (449, 458, 459, 450), (450, 459, 460, 451), (451, 460, 461, 452), (452, 461, 462, 453), (453, 462, 463, 454), (454, 463, 464, 455), (455, 464, 465, 456), (456, 465, 466, 457), (41, 40, 467, 458), (458, 467, 468, 459), (459, 468, 469, 460), (460, 469, 470, 461), (461, 470, 471, 462), (462, 471, 472, 463), (463, 472, 473, 464), (464, 473, 474, 465), (465, 474, 475, 466), (40, 39, 476, 467), (467, 476, 477, 468), (468, 477, 478, 469), (469, 478, 479, 470), (470, 479, 480, 471), (471, 480, 481, 472), (472, 481, 482, 473), (473, 482, 483, 474), (474, 483, 484, 475), (39, 38, 485, 476), (476, 485, 486, 477), (477, 486, 487, 478), (478, 487, 488, 479), (479, 488, 489, 480), (480, 489, 490, 481), (481, 490, 491, 482), (482, 491, 492, 483), (483, 492, 493, 484), (38, 37, 494, 485), (485, 494, 495, 486), (486, 495, 496, 487), (487, 496, 497, 488), (488, 497, 498, 489), (489, 498, 499, 490), (490, 499, 500, 491), (491, 500, 501, 492), (492, 501, 502, 493), (37, 36, 503, 494), (494, 503, 504, 495), (495, 504, 505, 496), (496, 505, 506, 497), (497, 506, 507, 498), (498, 507, 508, 499), (499, 508, 509, 500), (500, 509, 510, 501), (501, 510, 511, 502), (36, 35, 512, 503), (503, 512, 513, 504), (504, 513, 514, 505), (505, 514, 515, 506), (506, 515, 516, 507), (507, 516, 517, 508), (508, 517, 518, 509), (509, 518, 519, 510), (510, 519, 520, 511), (35, 3, 53, 512), (512, 53, 54, 513), (513, 54, 55, 514), (514, 55, 56, 515), (515, 56, 57, 516), (516, 57, 58, 517), (517, 58, 59, 518), (518, 59, 60, 519), (519, 60, 61, 520), (8, 529, 43, 2), (529, 538, 42, 43), (538, 547, 41, 42), (547, 556, 40, 41), (556, 565, 39, 40), (565, 574, 38, 39), (574, 583, 37, 38), (583, 592, 36, 37), (592, 601, 35, 36), (0, 17, 521, 16), (16, 521, 522, 15), (15, 522, 523, 14), (14, 523, 524, 13), (13, 524, 525, 12), (12, 525, 526, 11), (11, 526, 527, 10), (10, 527, 528, 9), (9, 528, 529, 8), (17, 18, 530, 521), (521, 530, 531, 522), (522, 531, 532, 523), (523, 532, 533, 524), (524, 533, 534, 525), (525, 534, 535, 526), (526, 535, 536, 527), (527, 536, 537, 528), (528, 537, 538, 529), (18, 19, 539, 530), (530, 539, 540, 531), (531, 540, 541, 532), (532, 541, 542, 533), (533, 542, 543, 534), (534, 543, 544, 535), (535, 544, 545, 536), (536, 545, 546, 537), (537, 546, 547, 538), (19, 20, 548, 539), (539, 548, 549, 540), (540, 549, 550, 541), (541, 550, 551, 542), (542, 551, 552, 543), (543, 552, 553, 544), (544, 553, 554, 545), (545, 554, 555, 546), (546, 555, 556, 547), (20, 21, 557, 548), (548, 557, 558, 549), (549, 558, 559, 550), (550, 559, 560, 551), (551, 560, 561, 552), (552, 561, 562, 553), (553, 562, 563, 554), (554, 563, 564, 555), (555, 564, 565, 556), (21, 22, 566, 557), (557, 566, 567, 558), (558, 567, 568, 559), (559, 568, 569, 560), (560, 569, 570, 561), (561, 570, 571, 562), (562, 571, 572, 563), (563, 572, 573, 564), (564, 573, 574, 565), (22, 23, 575, 566), (566, 575, 576, 567), (567, 576, 577, 568), (568, 577, 578, 569), (569, 578, 579, 570), (570, 579, 580, 571), (571, 580, 581, 572), (572, 581, 582, 573), (573, 582, 583, 574), (23, 24, 584, 575), (575, 584, 585, 576), (576, 585, 586, 577), (577, 586, 587, 578), (578, 587, 588, 579), (579, 588, 589, 580), (580, 589, 590, 581), (581, 590, 591, 582), (582, 591, 592, 583), (24, 25, 593, 584), (584, 593, 594, 585), (585, 594, 595, 586), (586, 595, 596, 587), (587, 596, 597, 588), (588, 597, 598, 589), (589, 598, 599, 590), (590, 599, 600, 591), (591, 600, 601, 592), (25, 1, 26, 593), (593, 26, 27, 594), (594, 27, 28, 595), (595, 28, 29, 596), (596, 29, 30, 597), (597, 30, 31, 598), (598, 31, 32, 599), (599, 32, 33, 600), (600, 33, 34, 601), (602, 603, 604), (603, 602, 607), (602, 604, 605), (602, 605, 606), (602, 606, 607), (603, 607, 612), (604, 603, 608), (605, 604, 609), (606, 605, 610), (607, 606, 611), (603, 612, 608), (604, 608, 609), (605, 609, 610), (606, 610, 611), (607, 611, 612), (608, 612, 613), (609, 608, 613), (610, 609, 613), (611, 610, 613), (612, 611, 613), (614, 615, 616), (615, 614, 619), (614, 616, 617), (614, 617, 618), (614, 618, 619), (615, 619, 624), (616, 615, 620), (617, 616, 621), (618, 617, 622), (619, 618, 623), (615, 624, 620), (616, 620, 621), (617, 621, 622), (618, 622, 623), (619, 623, 624), (620, 624, 625), (621, 620, 625), (622, 621, 625), (623, 622, 625), (624, 623, 625), (626, 627, 628), (627, 626, 631), (626, 628, 629), (626, 629, 630), (626, 630, 631), (627, 631, 636), (628, 627, 632), (629, 628, 633), (630, 629, 634), (631, 630, 635), (627, 636, 632), (628, 632, 633), (629, 633, 634), (630, 634, 635), (631, 635, 636), (632, 636, 637), (633, 632, 637), (634, 633, 637), (635, 634, 637), (636, 635, 637), (638, 639, 640), (639, 638, 643), (638, 640, 641), (638, 641, 642), (638, 642, 643), (639, 643, 648), (640, 639, 644), (641, 640, 645), (642, 641, 646), (643, 642, 647), (639, 648, 644), (640, 644, 645), (641, 645, 646), (642, 646, 647), (643, 647, 648), (644, 648, 649), (645, 644, 649), (646, 645, 649), (647, 646, 649), (648, 647, 649), (650, 651, 652), (651, 650, 655), (650, 652, 653), (650, 653, 654), (650, 654, 655), (651, 655, 660), (652, 651, 656), (653, 652, 657), (654, 653, 658), (655, 654, 659), (651, 660, 656), (652, 656, 657), (653, 657, 658), (654, 658, 659), (655, 659, 660), (656, 660, 661), (657, 656, 661), (658, 657, 661), (659, 658, 661), (660, 659, 661), (662, 663, 664), (663, 662, 667), (662, 664, 665), (662, 665, 666), (662, 666, 667), (663, 667, 672), (664, 663, 668), (665, 664, 669), (666, 665, 670), (667, 666, 671), (663, 672, 668), (664, 668, 669), (665, 669, 670), (666, 670, 671), (667, 671, 672), (668, 672, 673), (669, 668, 673), (670, 669, 673), (671, 670, 673), (672, 671, 673), (674, 675, 676), (675, 674, 679), (674, 676, 677), (674, 677, 678), (674, 678, 679), (675, 679, 684), (676, 675, 680), (677, 676, 681), (678, 677, 682), (679, 678, 683), (675, 684, 680), (676, 680, 681), (677, 681, 682), (678, 682, 683), (679, 683, 684), (680, 684, 685), (681, 680, 685), (682, 681, 685), (683, 682, 685), (684, 683, 685), (686, 687, 688), (687, 686, 691), (686, 688, 689), (686, 689, 690), (686, 690, 691), (687, 691, 696), (688, 687, 692), (689, 688, 693), (690, 689, 694), (691, 690, 695), (687, 696, 692), (688, 692, 693), (689, 693, 694), (690, 694, 695), (691, 695, 696), (692, 696, 697), (693, 692, 697), (694, 693, 697), (695, 694, 697), (696, 695, 697), (698, 699, 700), (699, 698, 703), (698, 700, 701), (698, 701, 702), (698, 702, 703), (699, 703, 708), (700, 699, 704), (701, 700, 705), (702, 701, 706), (703, 702, 707), (699, 708, 704), (700, 704, 705), (701, 705, 706), (702, 706, 707), (703, 707, 708), (704, 708, 709), (705, 704, 709), (706, 705, 709), (707, 706, 709), (708, 707, 709), (710, 711, 712), (711, 710, 715), (710, 712, 713), (710, 713, 714), (710, 714, 715), (711, 715, 720), (712, 711, 716), (713, 712, 717), (714, 713, 718), (715, 714, 719), (711, 720, 716), (712, 716, 717), (713, 717, 718), (714, 718, 719), (715, 719, 720), (716, 720, 721), (717, 716, 721), (718, 717, 721), (719, 718, 721), (720, 719, 721), (722, 723, 724), (723, 722, 727), (722, 724, 725), (722, 725, 726), (722, 726, 727), (723, 727, 732), (724, 723, 728), (725, 724, 729), (726, 725, 730), (727, 726, 731), (723, 732, 728), (724, 728, 729), (725, 729, 730), (726, 730, 731), (727, 731, 732), (728, 732, 733), (729, 728, 733), (730, 729, 733), (731, 730, 733), (732, 731, 733), (734, 735, 736), (735, 734, 739), (734, 736, 737), (734, 737, 738), (734, 738, 739), (735, 739, 744), (736, 735, 740), (737, 736, 741), (738, 737, 742), (739, 738, 743), (735, 744, 740), (736, 740, 741), (737, 741, 742), (738, 742, 743), (739, 743, 744), (740, 744, 745), (741, 740, 745), (742, 741, 745), (743, 742, 745), (744, 743, 745), (746, 747, 748), (747, 746, 751), (746, 748, 749), (746, 749, 750), (746, 750, 751), (747, 751, 756), (748, 747, 752), (749, 748, 753), (750, 749, 754), (751, 750, 755), (747, 756, 752), (748, 752, 753), (749, 753, 754), (750, 754, 755), (751, 755, 756), (752, 756, 757), (753, 752, 757), (754, 753, 757), (755, 754, 757), (756, 755, 757), (758, 759, 760), (759, 758, 763), (758, 760, 761), (758, 761, 762), (758, 762, 763), (759, 763, 768), (760, 759, 764), (761, 760, 765), (762, 761, 766), (763, 762, 767), (759, 768, 764), (760, 764, 765), (761, 765, 766), (762, 766, 767), (763, 767, 768), (764, 768, 769), (765, 764, 769), (766, 765, 769), (767, 766, 769), (768, 767, 769), (770, 771, 772), (771, 770, 775), (770, 772, 773), (770, 773, 774), (770, 774, 775), (771, 775, 780), (772, 771, 776), (773, 772, 777), (774, 773, 778), (775, 774, 779), (771, 780, 776), (772, 776, 777), (773, 777, 778), (774, 778, 779), (775, 779, 780), (776, 780, 781), (777, 776, 781), (778, 777, 781), (779, 778, 781), (780, 779, 781), (782, 783, 784), (783, 782, 787), (782, 784, 785), (782, 785, 786), (782, 786, 787), (783, 787, 792), (784, 783, 788), (785, 784, 789), (786, 785, 790), (787, 786, 791), (783, 792, 788), (784, 788, 789), (785, 789, 790), (786, 790, 791), (787, 791, 792), (788, 792, 793), (789, 788, 793), (790, 789, 793), (791, 790, 793), (792, 791, 793), (794, 795, 796), (795, 794, 799), (794, 796, 797), (794, 797, 798), (794, 798, 799), (795, 799, 804), (796, 795, 800), (797, 796, 801), (798, 797, 802), (799, 798, 803), (795, 804, 800), (796, 800, 801), (797, 801, 802), (798, 802, 803), (799, 803, 804), (800, 804, 805), (801, 800, 805), (802, 801, 805), (803, 802, 805), (804, 803, 805), (806, 807, 808), (807, 806, 811), (806, 808, 809), (806, 809, 810), (806, 810, 811), (807, 811, 816), (808, 807, 812), (809, 808, 813), (810, 809, 814), (811, 810, 815), (807, 816, 812), (808, 812, 813), (809, 813, 814), (810, 814, 815), (811, 815, 816), (812, 816, 817), (813, 812, 817), (814, 813, 817), (815, 814, 817), (816, 815, 817), (818, 819, 820), (819, 818, 823), (818, 820, 821), (818, 821, 822), (818, 822, 823), (819, 823, 828), (820, 819, 824), (821, 820, 825), (822, 821, 826), (823, 822, 827), (819, 828, 824), (820, 824, 825), (821, 825, 826), (822, 826, 827), (823, 827, 828), (824, 828, 829), (825, 824, 829), (826, 825, 829), (827, 826, 829), (828, 827, 829), (830, 831, 832), (831, 830, 835), (830, 832, 833), (830, 833, 834), (830, 834, 835), (831, 835, 840), (832, 831, 836), (833, 832, 837), (834, 833, 838), (835, 834, 839), (831, 840, 836), (832, 836, 837), (833, 837, 838), (834, 838, 839), (835, 839, 840), (836, 840, 841), (837, 836, 841), (838, 837, 841), (839, 838, 841), (840, 839, 841), (842, 843, 844), (843, 842, 847), (842, 844, 845), (842, 845, 846), (842, 846, 847), (843, 847, 852), (844, 843, 848), (845, 844, 849), (846, 845, 850), (847, 846, 851), (843, 852, 848), (844, 848, 849), (845, 849, 850), (846, 850, 851), (847, 851, 852), (848, 852, 853), (849, 848, 853), (850, 849, 853), (851, 850, 853), (852, 851, 853), (854, 855, 856), (855, 854, 859), (854, 856, 857), (854, 857, 858), (854, 858, 859), (855, 859, 864), (856, 855, 860), (857, 856, 861), (858, 857, 862), (859, 858, 863), (855, 864, 860), (856, 860, 861), (857, 861, 862), (858, 862, 863), (859, 863, 864), (860, 864, 865), (861, 860, 865), (862, 861, 865), (863, 862, 865), (864, 863, 865), (866, 867, 868), (867, 866, 871), (866, 868, 869), (866, 869, 870), (866, 870, 871), (867, 871, 876), (868, 867, 872), (869, 868, 873), (870, 869, 874), (871, 870, 875), (867, 876, 872), (868, 872, 873), (869, 873, 874), (870, 874, 875), (871, 875, 876), (872, 876, 877), (873, 872, 877), (874, 873, 877), (875, 874, 877), (876, 875, 877), (878, 879, 880), (879, 878, 883), (878, 880, 881), (878, 881, 882), (878, 882, 883), (879, 883, 888), (880, 879, 884), (881, 880, 885), (882, 881, 886), (883, 882, 887), (879, 888, 884), (880, 884, 885), (881, 885, 886), (882, 886, 887), (883, 887, 888), (884, 888, 889), (885, 884, 889), (886, 885, 889), (887, 886, 889), (888, 887, 889), (890, 891, 892), (891, 890, 895), (890, 892, 893), (890, 893, 894), (890, 894, 895), (891, 895, 900), (892, 891, 896), (893, 892, 897), (894, 893, 898), (895, 894, 899), (891, 900, 896), (892, 896, 897), (893, 897, 898), (894, 898, 899), (895, 899, 900), (896, 900, 901), (897, 896, 901), (898, 897, 901), (899, 898, 901), (900, 899, 901), (902, 903, 904), (903, 902, 907), (902, 904, 905), (902, 905, 906), (902, 906, 907), (903, 907, 912), (904, 903, 908), (905, 904, 909), (906, 905, 910), (907, 906, 911), (903, 912, 908), (904, 908, 909), (905, 909, 910), (906, 910, 911), (907, 911, 912), (908, 912, 913), (909, 908, 913), (910, 909, 913), (911, 910, 913), (912, 911, 913)])
me_hedge_straight.polygons.foreach_set('use_smooth', [True] * 1120)
me_hedge_straight.polygons.foreach_set('material_index', [0, 0, 0, 0, 0, 0, 0, 0, 0, 0, 0, 0, 0, 0, 0, 0, 0, 0, 0, 0, 0, 0, 0, 0, 0, 0, 0, 0, 0, 0, 0, 0, 0, 0, 0, 0, 0, 0, 0, 0, 0, 0, 0, 0, 0, 0, 0, 0, 0, 0, 0, 0, 0, 0, 0, 0, 0, 0, 0, 0, 0, 0, 0, 0, 0, 0, 0, 0, 0, 0, 0, 0, 0, 0, 0, 0, 0, 0, 0, 0, 0, 0, 0, 0, 0, 0, 0, 0, 0, 0, 0, 0, 0, 0, 0, 0, 0, 0, 0, 0, 0, 0, 0, 0, 0, 0, 0, 0, 0, 0, 0, 0, 0, 0, 0, 0, 0, 0, 0, 0, 0, 0, 0, 0, 0, 0, 0, 0, 0, 0, 0, 0, 0, 0, 0, 0, 0, 0, 0, 0, 0, 0, 0, 0, 0, 0, 0, 0, 0, 0, 0, 0, 0, 0, 0, 0, 0, 0, 0, 0, 0, 0, 0, 0, 0, 0, 0, 0, 0, 0, 0, 0, 0, 0, 0, 0, 0, 0, 0, 0, 0, 0, 0, 0, 0, 0, 0, 0, 0, 0, 0, 0, 0, 0, 0, 0, 0, 0, 0, 0, 0, 0, 0, 0, 0, 0, 0, 0, 0, 0, 0, 0, 0, 0, 0, 0, 0, 0, 0, 0, 0, 0, 0, 0, 0, 0, 0, 0, 0, 0, 0, 0, 0, 0, 0, 0, 0, 0, 0, 0, 0, 0, 0, 0, 0, 0, 0, 0, 0, 0, 0, 0, 0, 0, 0, 0, 0, 0, 0, 0, 0, 0, 0, 0, 0, 0, 0, 0, 0, 0, 0, 0, 0, 0, 0, 0, 0, 0, 0, 0, 0, 0, 0, 0, 0, 0, 0, 0, 0, 0, 0, 0, 0, 0, 0, 0, 0, 0, 0, 0, 0, 0, 0, 0, 0, 0, 0, 0, 0, 0, 0, 0, 0, 0, 0, 0, 0, 0, 0, 0, 0, 0, 0, 0, 0, 0, 0, 0, 0, 0, 0, 0, 0, 0, 0, 0, 0, 0, 0, 0, 0, 0, 0, 0, 0, 0, 0, 0, 0, 0, 0, 0, 0, 0, 0, 0, 0, 0, 0, 0, 0, 0, 0, 0, 0, 0, 0, 0, 0, 0, 0, 0, 0, 0, 0, 0, 0, 0, 0, 0, 0, 0, 0, 0, 0, 0, 0, 0, 0, 0, 0, 0, 0, 0, 0, 0, 0, 0, 0, 0, 0, 0, 0, 0, 0, 0, 0, 0, 0, 0, 0, 0, 0, 0, 0, 0, 0, 0, 0, 0, 0, 0, 0, 0, 0, 0, 0, 0, 0, 0, 0, 0, 0, 0, 0, 0, 0, 0, 0, 0, 0, 0, 0, 0, 0, 0, 0, 0, 0, 0, 0, 0, 0, 0, 0, 0, 0, 0, 0, 0, 0, 0, 0, 0, 0, 0, 0, 0, 0, 0, 0, 0, 0, 0, 0, 0, 0, 0, 0, 0, 0, 0, 0, 0, 0, 0, 0, 0, 0, 0, 0, 0, 0, 0, 0, 0, 0, 0, 0, 0, 0, 0, 0, 0, 0, 0, 0, 0, 0, 0, 0, 0, 0, 0, 0, 0, 0, 0, 0, 0, 0, 0, 0, 0, 0, 0, 0, 0, 0, 0, 0, 0, 0, 0, 0, 0, 0, 0, 0, 0, 0, 0, 0, 0, 0, 0, 0, 0, 0, 0, 0, 0, 0, 0, 0, 0, 0, 0, 0, 0, 0, 0, 0, 0, 0, 0, 0, 0, 0, 0, 0, 0, 0, 0, 0, 0, 0, 0, 0, 0, 0, 0, 0, 0, 0, 0, 0, 0, 0, 0, 0, 0, 0, 0, 0, 0, 0, 0, 0, 0, 1, 1, 1, 1, 1, 1, 1, 1, 1, 1, 1, 1, 1, 1, 1, 1, 1, 1, 1, 1, 0, 0, 0, 0, 0, 0, 0, 0, 0, 0, 0, 0, 0, 0, 0, 0, 0, 0, 0, 0, 1, 1, 1, 1, 1, 1, 1, 1, 1, 1, 1, 1, 1, 1, 1, 1, 1, 1, 1, 1, 1, 1, 1, 1, 1, 1, 1, 1, 1, 1, 1, 1, 1, 1, 1, 1, 1, 1, 1, 1, 0, 0, 0, 0, 0, 0, 0, 0, 0, 0, 0, 0, 0, 0, 0, 0, 0, 0, 0, 0, 1, 1, 1, 1, 1, 1, 1, 1, 1, 1, 1, 1, 1, 1, 1, 1, 1, 1, 1, 1, 1, 1, 1, 1, 1, 1, 1, 1, 1, 1, 1, 1, 1, 1, 1, 1, 1, 1, 1, 1, 0, 0, 0, 0, 0, 0, 0, 0, 0, 0, 0, 0, 0, 0, 0, 0, 0, 0, 0, 0, 1, 1, 1, 1, 1, 1, 1, 1, 1, 1, 1, 1, 1, 1, 1, 1, 1, 1, 1, 1, 1, 1, 1, 1, 1, 1, 1, 1, 1, 1, 1, 1, 1, 1, 1, 1, 1, 1, 1, 1, 0, 0, 0, 0, 0, 0, 0, 0, 0, 0, 0, 0, 0, 0, 0, 0, 0, 0, 0, 0, 1, 1, 1, 1, 1, 1, 1, 1, 1, 1, 1, 1, 1, 1, 1, 1, 1, 1, 1, 1, 1, 1, 1, 1, 1, 1, 1, 1, 1, 1, 1, 1, 1, 1, 1, 1, 1, 1, 1, 1, 0, 0, 0, 0, 0, 0, 0, 0, 0, 0, 0, 0, 0, 0, 0, 0, 0, 0, 0, 0, 0, 0, 0, 0, 0, 0, 0, 0, 0, 0, 0, 0, 0, 0, 0, 0, 0, 0, 0, 0, 1, 1, 1, 1, 1, 1, 1, 1, 1, 1, 1, 1, 1, 1, 1, 1, 1, 1, 1, 1, 0, 0, 0, 0, 0, 0, 0, 0, 0, 0, 0, 0, 0, 0, 0, 0, 0, 0, 0, 0, 1, 1, 1, 1, 1, 1, 1, 1, 1, 1, 1, 1, 1, 1, 1, 1, 1, 1, 1, 1, 1, 1, 1, 1, 1, 1, 1, 1, 1, 1, 1, 1, 1, 1, 1, 1, 1, 1, 1, 1, 1, 1, 1, 1, 1, 1, 1, 1, 1, 1, 1, 1, 1, 1, 1, 1, 1, 1, 1, 1, 1, 1, 1, 1, 1, 1, 1, 1, 1, 1, 1, 1, 1, 1, 1, 1, 1, 1, 1, 1, 0, 0, 0, 0, 0, 0, 0, 0, 0, 0, 0, 0, 0, 0, 0, 0, 0, 0, 0, 0, 0, 0, 0, 0, 0, 0, 0, 0, 0, 0, 0, 0, 0, 0, 0, 0, 0, 0, 0, 0, 0, 0, 0, 0, 0, 0, 0, 0, 0, 0, 0, 0, 0, 0, 0, 0, 0, 0, 0, 0, 1, 1, 1, 1, 1, 1, 1, 1, 1, 1, 1, 1, 1, 1, 1, 1, 1, 1, 1, 1, 0, 0, 0, 0, 0, 0, 0, 0, 0, 0, 0, 0, 0, 0, 0, 0, 0, 0, 0, 0])
_k = set([(13, 14), (21, 22), (22, 23), (605, 609), (607, 611), (610, 611), (617, 618), (627, 628), (629, 634), (631, 635), (640, 644), (677, 678), (678, 679), (687, 696), (690, 695), (695, 696), (699, 703), (714, 718), (727, 731), (728, 729), (729, 730), (735, 736), (735, 744), (736, 741), (746, 747), (746, 749), (747, 756), (749, 754), (754, 757), (756, 757), (758, 759), (758, 761), (759, 768), (761, 766), (765, 769), (766, 769), (768, 769), (770, 773), (770, 775), (773, 778), (775, 780), (778, 781), (780, 781), (782, 783), (783, 792), (785, 790), (790, 793), (792, 793), (794, 797), (794, 799), (797, 802), (799, 804), (804, 805), (806, 809), (818, 819), (830, 833), (833, 837), (835, 840), (840, 841), (842, 843), (842, 845), (843, 852), (845, 849), (849, 853), (852, 853), (854, 855), (854, 857), (857, 862), (862, 865), (864, 865), (866, 867), (866, 869), (867, 876), (869, 873), (873, 877), (876, 877), (886, 889), (893, 898), (898, 901), (905, 910), (910, 913), (912, 913)])
me_hedge_straight.attributes.new('sharp_edge', 'BOOLEAN', 'EDGE').data.foreach_set('value', [ (min(e.vertices), max(e.vertices)) in _k for e in me_hedge_straight.edges])
me_hedge_straight.materials.append(mat_leaf_dark_leafygrass)
me_hedge_straight.materials.append(mat_leaf_leafygrass)
me_hedge_straight.update()

# ---- objects
ob_hedge_straight = bpy.data.objects.new('hedge_straight', me_hedge_straight)

# ---- transforms, parenting, visibility, modifiers, constraints
ob_hedge_straight.location = (0.0, 0.0, 0.0)

# ---- collection membership
scene.collection.objects.link(ob_hedge_straight)

# ---- scene / render settings (as saved in the file)
scene.frame_start = 1; scene.frame_end = 250; scene.frame_set(1)
scene.render.engine = 'BLENDER_EEVEE_NEXT'
scene.render.resolution_x = 600
scene.render.resolution_y = 600
scene.render.bake_bias = 0.0
scene.render.bake_samples = 0
scene.render.compositor_device = 'GPU'
scene.eevee.taa_render_samples = 48
scene.eevee.use_volume_custom_range = False
scene.eevee.fast_gi_thickness_near = 0.1
scene.eevee.fast_gi_thickness_far = 0.0
scene.eevee.ray_tracing_options.screen_trace_thickness = 0.1
scene.view_settings.view_transform = 'Standard'
bpy.context.view_layer.update()

# ---- added for rendering (the .blend has no active camera): camera
cam_auto = bpy.data.cameras.new('AutoCamera')
cam_auto.lens = 50.0
cam_auto.sensor_width = 36.0
cam_auto.clip_end = 1000.0
ob_auto_camera = bpy.data.objects.new('AutoCamera', cam_auto)
scene.collection.objects.link(ob_auto_camera)
ob_auto_camera.location = (12.7296, -15.2755, 12.6212)
ob_auto_camera.rotation_euler = (1.09748, -7.21219e-08, 0.694738)
scene.camera = ob_auto_camera
bpy.context.view_layer.update()
